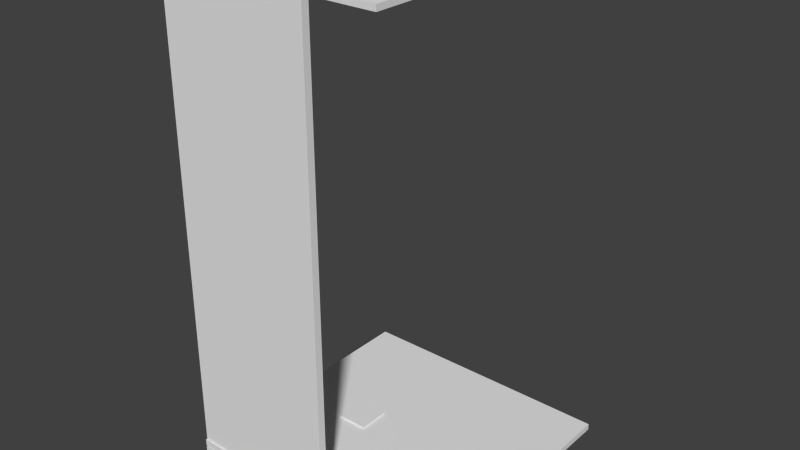 # Source: Shower.blend  (saved by Blender 2.70.0; exported with 4.5.12 LTS)
import bpy
from mathutils import Matrix  # noqa: F401  (used for matrix-valued properties, if any)

bpy.ops.wm.read_factory_settings(use_empty=True)
scene = bpy.context.scene
scene.name = 'Scene'

# ---- collections
col_collection_1 = bpy.data.collections.new('Collection 1'); scene.collection.children.link(col_collection_1)

# ---- materials (node trees are filled in below, after node groups)
mat_default = bpy.data.materials.new('Default')
mat_default.alpha_threshold = 0.0
mat_default.use_transparent_shadow = False
mat_default.roughness = 0.5
mat_default.line_color = (0.0, 0.0, 0.0, 1.0)

# ---- material node trees

# ---- world
world_world = bpy.data.worlds.new('World'); scene.world = world_world
world_world.color = (0.05088, 0.05088, 0.05088)
world_world.use_sun_shadow = False
world_world.sun_shadow_jitter_overblur = 0.0
world_world.cycles.sampling_method = 'MANUAL'
world_world.cycles.sample_map_resolution = 256

# ---- meshes
me_cube_003 = bpy.data.meshes.new('Cube.003')
me_cube_003.from_pydata([(0.01171, 1.674, -0.1251), (0.01171, 1.65, -0.1251), (-0.2384, 1.65, -0.1251), (-0.2384, 1.674, -0.1251), (0.01171, 1.65, 0.1251), (0.01171, 1.674, 0.1251), (-0.2384, 1.674, 0.1251), (-0.2384, 1.65, 0.1251), (-0.05651, 1.693, -0.05685), (-0.05651, 1.669, -0.05685), (-0.1702, 1.669, -0.05685), (-0.1702, 1.693, -0.05685), (-0.05651, 1.669, 0.05685), (-0.05651, 1.693, 0.05685), (-0.1702, 1.693, 0.05685), (-0.1702, 1.669, 0.05685), (-0.06692, 1.754, -0.03064), (-0.06692, 1.687, -0.03064), (-0.5035, 1.687, -0.03064), (-0.5035, 1.754, -0.03064), (-0.06692, 1.687, 0.03064), (-0.06692, 1.754, 0.03064), (-0.5035, 1.754, 0.03064), (-0.5035, 1.687, 0.03064), (-0.4627, 1.065, -0.06018), (-0.4627, 0.9097, -0.06018), (-0.503, 0.9097, -0.06018), (-0.503, 1.065, -0.06018), (-0.4627, 0.9097, 0.06018), (-0.4627, 1.065, 0.06018), (-0.503, 1.065, 0.06018), (-0.503, 0.9097, 0.06018), (-0.4413, 1.139, -0.008986), (-0.4413, 0.9835, -0.008986), (-0.4662, 0.9835, -0.008986), (-0.4662, 1.139, -0.008986), (-0.4413, 0.9835, 0.008986), (-0.4413, 1.139, 0.008986), (-0.4662, 1.139, 0.008986), (-0.4662, 0.9835, 0.008986)], [], [(0, 1, 2, 3), (4, 5, 6, 7), (4, 7, 2, 1), (5, 4, 1, 0), (6, 5, 0, 3), (7, 6, 3, 2), (8, 9, 10, 11), (12, 13, 14, 15), (12, 15, 10, 9), (13, 12, 9, 8), (14, 13, 8, 11), (15, 14, 11, 10), (16, 17, 18, 19), (20, 21, 22, 23), (20, 23, 18, 17), (21, 20, 17, 16), (22, 21, 16, 19), (23, 22, 19, 18), (24, 25, 26, 27), (28, 29, 30, 31), (28, 31, 26, 25), (29, 28, 25, 24), (30, 29, 24, 27), (31, 30, 27, 26), (32, 33, 34, 35), (36, 37, 38, 39), (36, 39, 34, 33), (37, 36, 33, 32), (38, 37, 32, 35), (39, 38, 35, 34)])
_uv = me_cube_003.uv_layers.new(name='UVMap')
_uv.uv.foreach_set('vector', [0.9296, 0.3661, 0.9648, 0.3661, 0.9648, 0.7322, 0.9296, 0.7322, 0.9648, 0.3661, 1.0, 0.3661, 1.0, 0.7322, 0.9648, 0.7322, 0.7322, 0.3661, 0.3661, 0.3661, 0.3661, 0.0, 0.7322, 0.0, 0.9648, 0.3661, 0.9296, 0.3661, 0.9296, 0.0, 0.9648, 2.181e-08, 2.181e-08, 0.3661, 0.0, 6.134e-08, 0.3661, 0.0, 0.3661, 0.3661, 0.1762, 0.8086, 0.1762, 0.7734, 0.5422, 0.7734, 0.5422, 0.8086, 0.141, 0.7734, 0.1762, 0.7734, 0.1762, 0.9398, 0.141, 0.9398, 0.03519, 0.7734, 0.07038, 0.7734, 0.07038, 0.9398, 0.03519, 0.9398, 0.3523, 0.7119, 0.3523, 0.5455, 0.5187, 0.5455, 0.5187, 0.7119, 0.03519, 0.9398, 0.0, 0.9398, 0.0, 0.7734, 0.03519, 0.7734, 0.5187, 0.7119, 0.5187, 0.5455, 0.6851, 0.5455, 0.6851, 0.7119, 0.3523, 0.7471, 0.3523, 0.7119, 0.5187, 0.7119, 0.5187, 0.7471, 0.9296, 0.639, 0.8309, 0.639, 0.8309, 0.0, 0.9296, 0.0, 0.7322, 1.091e-08, 0.8309, 0.0, 0.8309, 0.639, 0.7322, 0.639, 0.639, 0.4558, 0.0, 0.4558, 0.0, 0.3661, 0.639, 0.3661, 0.6569, 0.8697, 0.6569, 0.771, 0.7466, 0.771, 0.7466, 0.8697, 0.639, 0.5455, 1.091e-08, 0.5455, 0.0, 0.4558, 0.639, 0.4558, 0.6569, 0.8606, 0.5582, 0.8606, 0.5582, 0.771, 0.6569, 0.771, 0.5187, 0.7119, 0.7466, 0.7119, 0.7466, 0.771, 0.5187, 0.771, 0.89, 0.639, 0.89, 0.8669, 0.8309, 0.8669, 0.8309, 0.639, 0.7466, 0.7119, 0.8057, 0.7119, 0.8057, 0.888, 0.7466, 0.888, 0.1762, 0.5455, 0.1762, 0.7734, 4.907e-08, 0.7734, 0.0, 0.5455, 0.639, 0.3661, 0.6981, 0.3661, 0.6981, 0.5422, 0.639, 0.5422, 0.3523, 0.5455, 0.3523, 0.7734, 0.1762, 0.7734, 0.1762, 0.5455, 0.89, 0.8669, 0.89, 0.639, 0.9264, 0.639, 0.9264, 0.8669, 0.9296, 0.9601, 0.9296, 0.7322, 0.966, 0.7322, 0.966, 0.9601, 0.6981, 0.6668, 0.6981, 0.6304, 0.7244, 0.6304, 0.7244, 0.6668, 0.7244, 0.3661, 0.7244, 0.594, 0.6981, 0.594, 0.6981, 0.3661, 0.6981, 0.6304, 0.6981, 0.594, 0.7244, 0.594, 0.7244, 0.6304, 0.9911, 0.0, 0.9911, 0.2279, 0.9648, 0.2279, 0.9648, 0.0])
me_cube_003.materials.append(mat_default)
me_cube_003.use_remesh_preserve_volume = False
me_cube_003.use_remesh_preserve_attributes = False
me_cube_003.use_mirror_vertex_groups = False
me_cube_003.update()
me_cube_002 = bpy.data.meshes.new('Cube.002')
me_cube_002.from_pydata([(0.0718, 0.05356, 0.4606), (0.0718, 0.02951, 0.4606), (-0.5, 0.02951, 0.4606), (-0.5, 0.05356, 0.4606), (0.0718, 0.02951, 0.5), (0.0718, 0.05356, 0.5), (-0.5, 0.05356, 0.5), (-0.5, 0.02951, 0.5)], [], [(0, 1, 2, 3), (4, 5, 6, 7), (4, 7, 2, 1), (5, 4, 1, 0), (6, 5, 0, 3), (7, 6, 3, 2)])
_uv = me_cube_002.uv_layers.new(name='UVMap')
_uv.uv.foreach_set('vector', [1.0, 0.8963, 1.0, 0.9356, 0.06439, 0.9356, 0.06439, 0.8963, 1.0, 0.0, 1.0, 0.03934, 0.06439, 0.03934, 0.06439, 1.646e-07, 0.9356, 1.0, 0.0, 1.0, 0.0, 0.9356, 0.9356, 0.9356, 0.06439, 0.07867, 0.1037, 0.07867, 0.1037, 0.1431, 0.06439, 0.1431, 9.753e-08, 0.9356, 0.0, 0.0, 0.06439, 0.0, 0.06439, 0.9356, 0.1288, 0.03934, 0.1288, 0.07867, 0.06439, 0.07867, 0.06439, 0.03934])
me_cube_002.materials.append(mat_default)
me_cube_002.use_remesh_preserve_volume = False
me_cube_002.use_remesh_preserve_attributes = False
me_cube_002.use_mirror_vertex_groups = False
me_cube_002.update()
me_cube_001 = bpy.data.meshes.new('Cube.001')
me_cube_001.from_pydata([(0.0718, 1.787, 0.4666), (0.0718, 0.05563, 0.4666), (-0.5, 0.05563, 0.4666), (-0.5, 1.787, 0.4666), (0.0718, 0.05563, 0.4941), (0.0718, 1.787, 0.4941), (-0.5, 1.787, 0.4941), (-0.5, 0.05563, 0.4941)], [], [(0, 1, 2, 3), (4, 5, 6, 7), (4, 7, 2, 1), (5, 4, 1, 0), (6, 5, 0, 3), (7, 6, 3, 2)])
_uv = me_cube_001.uv_layers.new(name='UVMap')
_uv.uv.foreach_set('vector', [0.0, 1.543e-07, 0.9692, 0.0, 0.9692, 0.3201, 0.0, 0.3201, 8.342e-08, 1.289, 0.0, 0.3201, 0.3201, 0.3201, 0.3201, 1.289, 0.6402, 0.3509, 0.3201, 0.3509, 0.3201, 0.3355, 0.6402, 0.3355, 0.9846, 0.0, 0.9846, 0.9692, 0.9692, 0.9692, 0.9692, 0.0, 0.6402, 0.3355, 0.3201, 0.3355, 0.3201, 0.3201, 0.6402, 0.3201, 1.0, 0.0, 1.0, 0.9692, 0.9846, 0.9692, 0.9846, 0.0])
me_cube_001.materials.append(mat_default)
me_cube_001.use_remesh_preserve_volume = False
me_cube_001.use_remesh_preserve_attributes = False
me_cube_001.use_mirror_vertex_groups = False
me_cube_001.update()
me_cube = bpy.data.meshes.new('Cube')
me_cube.from_pydata([(0.5, 0.02404, -0.5), (0.5, 0.0, -0.5), (-0.5, 0.0, -0.5), (-0.5, 0.02404, -0.5), (0.5, 0.0, 0.5), (0.5, 0.02404, 0.5), (-0.5, 0.02404, 0.5), (-0.5, 0.0, 0.5), (-0.1298, 0.03104, -0.06018), (-0.1298, 0.006996, -0.06018), (-0.2501, 0.006996, -0.06018), (-0.2501, 0.03104, -0.06018), (-0.1298, 0.006996, 0.06018), (-0.1298, 0.03104, 0.06018), (-0.2501, 0.03104, 0.06018), (-0.2501, 0.006996, 0.06018)], [], [(0, 1, 2, 3), (4, 5, 6, 7), (4, 7, 2, 1), (1, 0, 5, 4), (0, 3, 6, 5), (7, 6, 3, 2), (8, 9, 10, 11), (12, 13, 14, 15), (12, 15, 10, 9), (13, 12, 9, 8), (14, 13, 8, 11), (15, 14, 11, 10)])
_uv = me_cube.uv_layers.new(name='UVMap')
_uv.uv.foreach_set('vector', [1.0, 0.512, 1.0, 0.524, 0.5, 0.524, 0.5, 0.512, 1.0, 0.5, 1.0, 0.512, 0.5, 0.512, 0.5, 0.5, 5.96e-08, 1.0, 0.0, 0.5, 0.5, 0.5, 0.5, 1.0, 0.5, 0.0, 0.512, 0.0, 0.512, 0.5, 0.5, 0.5, 0.5, 0.0, 0.5, 0.5, 8.941e-08, 0.5, 0.0, 1.043e-07, 1.0, 0.524, 1.0, 0.5361, 0.5, 0.5361, 0.5, 0.524, 0.524, 0.1805, 0.512, 0.1805, 0.512, 0.1203, 0.524, 0.1203, 0.5602, 0.5361, 0.5602, 0.5481, 0.5, 0.5481, 0.5, 0.5361, 0.512, 0.5, 0.512, 0.4398, 0.5722, 0.4398, 0.5722, 0.5, 0.524, 0.1203, 0.512, 0.1203, 0.512, 0.06017, 0.524, 0.06017, 0.512, 0.06017, 0.512, 0.0, 0.5722, 0.0, 0.5722, 0.06017, 0.5602, 0.5481, 0.5602, 0.5601, 0.5, 0.5601, 0.5, 0.5481])
me_cube.materials.append(mat_default)
me_cube.use_remesh_preserve_volume = False
me_cube.use_remesh_preserve_attributes = False
me_cube.use_mirror_vertex_groups = False
me_cube.update()

# ---- objects
ob_cube_003 = bpy.data.objects.new('Cube.003', me_cube_003)
ob_cube_002 = bpy.data.objects.new('Cube.002', me_cube_002)
ob_cube_001 = bpy.data.objects.new('Cube.001', me_cube_001)
ob_cube = bpy.data.objects.new('Cube', me_cube)

# ---- transforms, parenting, visibility, modifiers, constraints
ob_cube_003.location = (0.0, 0.0, 0.0)
ob_cube_003.rotation_euler = (1.571, -0.0, 0.0)
ob_cube_003.lineart.crease_threshold = 0.0
ob_cube_002.location = (0.0, 0.0, 0.0)
ob_cube_002.rotation_euler = (1.571, -0.0, 0.0)
ob_cube_002.lineart.crease_threshold = 0.0
ob_cube_001.location = (0.0, 0.0, 0.0)
ob_cube_001.rotation_euler = (1.571, -0.0, 0.0)
ob_cube_001.lineart.crease_threshold = 0.0
ob_cube.location = (0.0, 0.0, 0.0)
ob_cube.rotation_euler = (1.571, -0.0, 0.0)
ob_cube.lineart.crease_threshold = 0.0

# ---- collection membership
col_collection_1.objects.link(ob_cube_003)
col_collection_1.objects.link(ob_cube_002)
col_collection_1.objects.link(ob_cube_001)
col_collection_1.objects.link(ob_cube)

# ---- scene / render settings (as saved in the file)
scene.frame_start = 1; scene.frame_end = 250; scene.frame_set(1)
scene.render.engine = 'BLENDER_EEVEE_NEXT'
scene.render.resolution_percentage = 50
scene.render.dither_intensity = 0.0
scene.cycles.use_denoising = False
scene.cycles.samples = 10
scene.cycles.sampling_pattern = 'TABULATED_SOBOL'
scene.cycles.light_sampling_threshold = 0.0
scene.cycles.use_adaptive_sampling = False
scene.cycles.use_light_tree = False
scene.cycles.blur_glossy = 0.0
scene.cycles.volume_bounces = 1
scene.cycles.pixel_filter_type = 'GAUSSIAN'
scene.cycles.sample_clamp_indirect = 0.0
scene.view_settings.view_transform = 'Standard'
bpy.context.view_layer.update()

# ---- added for rendering (the .blend has no active camera and no usable light): camera, sun
cam_auto = bpy.data.cameras.new('AutoCamera')
cam_auto.lens = 50.0
cam_auto.sensor_width = 36.0
cam_auto.clip_end = 1000.0
ob_auto_camera = bpy.data.objects.new('AutoCamera', cam_auto)
scene.collection.objects.link(ob_auto_camera)
ob_auto_camera.location = (2.10809, -2.53181, 2.58132)
ob_auto_camera.rotation_euler = (1.09748, -7.21219e-08, 0.694738)
scene.camera = ob_auto_camera
light_auto_sun = bpy.data.lights.new('AutoSun', 'SUN')
light_auto_sun.energy = 3.0
light_auto_sun.angle = 0.0523599
ob_auto_sun = bpy.data.objects.new('AutoSun', light_auto_sun)
scene.collection.objects.link(ob_auto_sun)
ob_auto_sun.rotation_euler = (0.872665, 0.174533, 0.523599)
bpy.context.view_layer.update()
